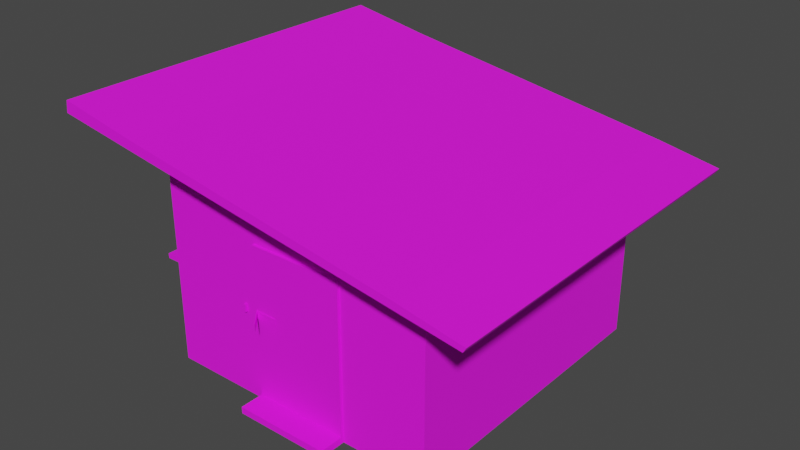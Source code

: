 # Source: kiosk.blend  (saved by Blender 2.93.21; exported with 4.5.12 LTS)
import bpy
from mathutils import Matrix  # noqa: F401  (used for matrix-valued properties, if any)

bpy.ops.wm.read_factory_settings(use_empty=True)
scene = bpy.context.scene
scene.name = 'Scene'

# ---- collections
col_collection = bpy.data.collections.new('Collection'); scene.collection.children.link(col_collection)

# ---- images (referenced by path relative to the original .blend; pixels are not part of the script)
import os
ASSET_DIR = os.environ.get("B2B_ASSET_DIR", "")  # directory of the original .blend (textures are referenced by path, not embedded)
HERE = os.path.dirname(os.path.abspath(__file__))  # packed textures are extracted next to this script under _unpacked/

def load_image(name, relpath, width, height, colorspace="sRGB"):
    """Load a texture the original file referenced (path relative to the .blend, or extracted next to this script)."""
    p = next((c for c in (os.path.join(HERE, relpath), os.path.join(ASSET_DIR, relpath)) if relpath and os.path.exists(c)), "")
    if p:
        img = bpy.data.images.load(p, check_existing=True)
        img.name = name
    else:  # same state as the original file: an image datablock whose file is absent (Cycles renders it pink)
        img = bpy.data.images.new(name, width, height)
        img.source = "FILE"
        img.filepath = "//" + (relpath or name)
    img.colorspace_settings.name = colorspace
    return img
img_kiosk_png = load_image('kiosk.png', 'kiosk.png', 1024, 1024, 'sRGB')

# ---- materials (node trees are filled in below, after node groups)
mat_kiosk_sciana = bpy.data.materials.new('kiosk_sciana')
mat_kiosk_sciana.use_transparent_shadow = False
mat_kiosk_szyba = bpy.data.materials.new('kiosk_szyba')
mat_kiosk_szyba.use_transparent_shadow = False

# ---- material node trees
mat_kiosk_sciana.use_nodes = True; mat_kiosk_sciana.node_tree.nodes.clear()
_N = mat_kiosk_sciana.node_tree.nodes; _L = mat_kiosk_sciana.node_tree.links
n0 = _N.new('ShaderNodeBsdfPrincipled'); n0.name = 'Principled BSDF'; n0.location = (10, 300)
n0.distribution = 'GGX'
n0.subsurface_method = 'RANDOM_WALK_SKIN'
n0.inputs[2].default_value = 0.8761
n0.inputs[3].default_value = 1.45
n0.inputs[27].default_value = (0.0, 0.0, 0.0, 1.0)
n0.inputs[28].default_value = 1.0
n1 = _N.new('ShaderNodeOutputMaterial'); n1.name = 'Material Output'; n1.location = (300, 300)
n2 = _N.new('ShaderNodeTexImage'); n2.name = 'Image Texture'; n2.location = (-280, 275)
n2.image = img_kiosk_png
_L.new(n0.outputs[0], n1.inputs[0])
_L.new(n2.outputs[0], n0.inputs[0])
n1.is_active_output = True
mat_kiosk_szyba.use_nodes = True; mat_kiosk_szyba.node_tree.nodes.clear()
_N = mat_kiosk_szyba.node_tree.nodes; _L = mat_kiosk_szyba.node_tree.links
n0 = _N.new('ShaderNodeBsdfPrincipled'); n0.name = 'Principled BSDF'; n0.location = (10, 300)
n0.distribution = 'GGX'
n0.subsurface_method = 'RANDOM_WALK_SKIN'
n0.inputs[2].default_value = 0.367
n0.inputs[3].default_value = 1.45
n0.inputs[13].default_value = 1.0
n0.inputs[18].default_value = 1.0
n0.inputs[27].default_value = (0.0, 0.0, 0.0, 1.0)
n0.inputs[28].default_value = 1.0
n1 = _N.new('ShaderNodeOutputMaterial'); n1.name = 'Material Output'; n1.location = (300, 300)
_L.new(n0.outputs[0], n1.inputs[0])
n1.is_active_output = True

# ---- world
world_world = bpy.data.worlds.new('World'); scene.world = world_world
world_world.use_nodes = True; world_world.node_tree.nodes.clear()
_N = world_world.node_tree.nodes; _L = world_world.node_tree.links
n0 = _N.new('ShaderNodeOutputWorld'); n0.name = 'World Output'; n0.location = (300, 300)
n1 = _N.new('ShaderNodeBackground'); n1.name = 'Background'; n1.location = (10, 300)
n1.inputs[0].default_value = (0.05088, 0.05088, 0.05088, 1.0)
_L.new(n1.outputs[0], n0.inputs[0])
n0.is_active_output = True
world_world.color = (0.05088, 0.05088, 0.05088)
world_world.use_sun_shadow = False
world_world.sun_shadow_jitter_overblur = 0.0

# ---- meshes
me_cube = bpy.data.meshes.new('Cube')
me_cube.from_pydata([(-1.792, -1.821, 1.235), (-1.792, -1.821, 2.544), (-1.938, 1.821, 0.05019), (1.938, -0.5093, 0.1305), (1.938, -0.5093, 2.055), (1.938, 0.7113, 0.1305), (1.938, 0.7113, 2.055), (-1.938, -1.784, 3.054), (1.938, -1.784, 3.054), (1.938, 1.821, 0.05019), (1.792, -1.612, 1.235), (1.792, -1.612, 2.544), (1.971, 0.7113, 2.055), (1.971, 0.7113, 0.1305), (1.971, -0.5093, 0.1305), (1.971, -0.5093, 2.055), (-1.938, -1.821, 0.05019), (-1.938, -1.821, 2.933), (1.938, -1.821, 2.933), (1.938, -1.821, 0.05019), (-1.792, -1.612, 2.544), (-1.792, -1.612, 1.235), (1.792, -1.821, 2.544), (1.792, -1.821, 1.235), (-1.938, -1.821, 0.1879), (-1.938, 1.821, 0.1617), (1.938, 1.821, 0.1617), (1.938, -1.821, 0.1879), (1.938, 0.7113, 0.2224), (1.938, -0.5093, 0.2224), (1.971, 0.7113, 0.2224), (1.971, -0.5093, 0.2224), (-1.792, -1.821, 1.297), (1.792, -1.821, 1.297), (1.792, -1.612, 1.297), (-1.792, -1.612, 1.297), (-1.792, -2.181, 1.235), (1.792, -2.181, 1.235), (1.792, -2.181, 1.297), (-1.792, -2.181, 1.297), (0.6459, 1.821, 0.05019), (-0.6459, 1.821, 0.05019), (-0.6459, 1.821, 2.385), (0.6459, 1.821, 2.385), (-0.6459, -1.821, 0.05019), (0.6459, -1.821, 0.05019), (0.6459, -1.821, 2.933), (-0.6459, -1.821, 2.933), (-0.6459, 1.857, 2.477), (0.6459, 1.857, 2.477), (0.6459, -1.784, 3.054), (-0.6459, -1.784, 3.054), (0.6459, -2.876, 3.092), (-0.6459, -2.876, 3.092), (0.6459, -2.853, 3.248), (-0.6459, -2.853, 3.248), (-0.6459, 2.618, 2.265), (0.6459, 2.618, 2.265), (-0.6459, 2.655, 2.327), (0.6459, 2.655, 2.327), (-0.5972, -1.612, 1.235), (0.5972, -1.612, 1.235), (-0.5972, -1.821, 1.235), (0.5972, -1.821, 1.235), (0.5972, -1.821, 2.544), (-0.5972, -1.821, 2.544), (-0.6459, 1.821, 0.1617), (0.6459, 1.821, 0.1617), (-0.5972, -2.181, 1.235), (0.5972, -2.181, 1.235), (0.5972, -2.181, 1.297), (-0.5972, -2.181, 1.297), (0.5972, -1.614, 2.544), (0.5446, -1.612, 1.888), (0.5407, -1.688, 2.544), (0.6537, -1.688, 2.544), (-0.5446, -1.612, 1.888), (-0.5972, -1.614, 2.544), (0.6537, -1.688, 1.297), (0.5972, -1.614, 1.297), (-0.5972, -1.614, 1.297), (0.5407, -1.688, 1.297), (0.6537, -1.612, 2.544), (-0.6537, -1.612, 2.544), (0.6537, -1.612, 1.297), (-0.6537, -1.612, 1.297), (-0.5407, -1.688, 2.544), (-0.6537, -1.688, 2.544), (-0.6537, -1.688, 1.297), (-0.5407, -1.688, 1.297), (0.5407, -1.612, 2.544), (0.5407, -1.612, 1.297), (-0.5407, -1.612, 1.297), (-0.5407, -1.612, 2.544), (-5.96e-08, -1.612, 2.544), (-5.96e-08, -1.612, 1.297), (-5.96e-08, -1.612, 1.888), (0.4472, 0.7124, 1.417), (0.5446, -1.432, 1.888), (0.5446, -1.522, 1.888), (0.5446, -1.522, 1.297), (-5.96e-08, -1.522, 1.888), (-5.96e-08, -1.522, 1.297), (-1.938, 1.821, 2.385), (-1.938, 1.857, 2.477), (1.938, 1.857, 2.477), (1.938, -2.853, 3.248), (-1.938, -2.876, 3.092), (-1.938, 2.655, 2.327), (1.938, 1.821, 2.385), (1.938, -2.876, 3.092), (-1.938, -2.853, 3.248), (-1.938, 2.618, 2.265), (1.938, 2.655, 2.327), (1.938, 2.618, 2.265), (-2.432, -1.821, 2.933), (-2.432, 1.821, 2.385), (2.432, 1.821, 2.385), (2.432, -1.821, 2.933), (-2.432, -1.784, 3.054), (-2.432, 1.857, 2.477), (2.432, 1.857, 2.477), (2.432, -1.784, 3.054), (2.432, -2.853, 3.248), (2.432, -2.876, 3.092), (-2.432, -2.876, 3.092), (-2.432, -2.853, 3.248), (-2.432, 2.618, 2.265), (-2.432, 2.655, 2.327), (2.432, 2.655, 2.327), (2.432, 2.618, 2.265), (1.938, -0.5093, 0.04601), (1.938, 0.7113, 0.04601), (1.971, -0.5093, 0.04601), (1.971, 0.7113, 0.04601), (2.279, -0.5093, 0.1305), (2.279, 0.7113, 0.1305), (2.279, -0.5093, 0.04601), (2.279, 0.7113, 0.04601), (1.971, -0.5016, 1.155), (1.971, -0.228, 1.155), (1.971, -0.5016, 1.251), (1.971, -0.228, 1.251), (2.168, -0.3268, 1.155), (2.168, -0.3268, 1.251), (1.971, -0.7074, 1.155), (1.971, -0.7074, 1.251), (1.73, -0.7074, 1.155), (1.73, -0.7074, 1.251), (1.971, -0.7074, 1.155), (1.971, -0.7074, 1.251), (1.971, -0.6801, 1.155), (1.971, -0.6801, 1.251), (1.73, -0.6801, 1.155), (1.73, -0.6801, 1.251), (1.971, -0.6801, 1.155), (1.971, -0.6801, 1.251), (1.978, -0.4853, 1.155), (1.978, -0.2117, 1.155), (1.978, -0.4853, 1.251), (1.978, -0.2117, 1.251), (2.176, -0.3106, 1.155), (2.176, -0.3106, 1.251)], [], [(24, 103, 25), (43, 26, 67), (3, 31, 29), (23, 61, 63), (9, 45, 40), (103, 56, 42), (104, 51, 48), (110, 54, 52), (7, 55, 51), (18, 52, 46), (112, 58, 56), (105, 59, 49), (5, 26, 28), (3, 9, 5), (4, 109, 18), (4, 27, 29), (12, 31, 30), (5, 131, 3), (4, 12, 6), (6, 30, 28), (32, 17, 24), (23, 27, 33), (0, 44, 62), (22, 46, 64), (79, 38, 34), (22, 34, 33), (0, 35, 32), (1, 77, 65), (32, 20, 1), (33, 10, 23), (33, 18, 22), (0, 24, 16), (28, 13, 5), (30, 14, 13), (3, 27, 19), (6, 26, 109), (29, 15, 4), (67, 9, 40), (16, 25, 2), (71, 36, 68), (10, 69, 61), (21, 39, 35), (34, 37, 10), (60, 36, 21), (61, 68, 60), (38, 69, 37), (70, 68, 69), (25, 41, 2), (66, 40, 41), (95, 71, 70), (80, 39, 71), (65, 77, 94), (96, 92, 95), (77, 83, 93), (84, 91, 79), (1, 47, 17), (64, 47, 65), (23, 45, 19), (62, 45, 63), (48, 108, 104), (49, 58, 48), (57, 113, 114), (56, 59, 57), (47, 107, 17), (46, 53, 47), (50, 106, 8), (51, 54, 50), (53, 111, 107), (52, 55, 53), (49, 8, 105), (48, 50, 49), (43, 114, 109), (42, 57, 43), (41, 16, 2), (40, 44, 41), (62, 21, 0), (63, 60, 62), (103, 66, 25), (42, 67, 66), (34, 11, 84), (83, 20, 35), (80, 92, 85), (75, 81, 78), (22, 72, 11), (93, 89, 92), (84, 81, 91), (72, 90, 82), (88, 86, 87), (85, 87, 83), (91, 74, 90), (82, 78, 84), (92, 88, 85), (83, 86, 93), (90, 75, 82), (95, 92, 80), (73, 94, 96), (73, 91, 90), (92, 76, 93), (73, 90, 72), (76, 77, 93), (76, 94, 77), (91, 95, 79), (100, 98, 97), (102, 100, 97), (95, 101, 96), (91, 102, 95), (96, 99, 73), (91, 99, 100), (99, 101, 97), (98, 99, 97), (101, 102, 97), (103, 127, 112), (109, 118, 18), (110, 123, 106), (113, 130, 114), (17, 116, 103), (112, 128, 108), (117, 122, 118), (116, 119, 120), (118, 123, 124), (115, 126, 119), (120, 127, 116), (121, 130, 129), (111, 125, 107), (104, 119, 7), (114, 117, 109), (106, 122, 8), (8, 121, 105), (108, 120, 104), (18, 124, 110), (105, 129, 113), (107, 115, 17), (7, 126, 111), (132, 133, 131), (133, 135, 14), (13, 132, 5), (3, 133, 14), (135, 138, 136), (14, 136, 13), (13, 138, 134), (134, 137, 133), (24, 17, 103), (43, 109, 26), (3, 14, 31), (23, 10, 61), (9, 19, 45), (103, 112, 56), (104, 7, 51), (110, 106, 54), (7, 111, 55), (18, 110, 52), (112, 108, 58), (105, 113, 59), (5, 9, 26), (3, 19, 9), (4, 6, 109), (4, 18, 27), (12, 15, 31), (5, 132, 131), (4, 15, 12), (6, 12, 30), (32, 1, 17), (23, 19, 27), (0, 16, 44), (22, 18, 46), (79, 70, 38), (22, 11, 34), (0, 21, 35), (1, 20, 77), (32, 35, 20), (33, 34, 10), (33, 27, 18), (0, 32, 24), (28, 30, 13), (30, 31, 14), (3, 29, 27), (6, 28, 26), (29, 31, 15), (67, 26, 9), (16, 24, 25), (71, 39, 36), (10, 37, 69), (21, 36, 39), (34, 38, 37), (60, 68, 36), (61, 69, 68), (38, 70, 69), (70, 71, 68), (25, 66, 41), (66, 67, 40), (70, 79, 95), (95, 80, 71), (80, 35, 39), (72, 64, 94), (64, 65, 94), (96, 76, 92), (1, 65, 47), (64, 46, 47), (23, 63, 45), (62, 44, 45), (48, 58, 108), (49, 59, 58), (57, 59, 113), (56, 58, 59), (47, 53, 107), (46, 52, 53), (50, 54, 106), (51, 55, 54), (53, 55, 111), (52, 54, 55), (49, 50, 8), (48, 51, 50), (43, 57, 114), (42, 56, 57), (41, 44, 16), (40, 45, 44), (62, 60, 21), (63, 61, 60), (103, 42, 66), (42, 43, 67), (11, 72, 82), (84, 79, 34), (11, 82, 84), (35, 80, 85), (83, 77, 20), (35, 85, 83), (75, 74, 81), (22, 64, 72), (93, 86, 89), (84, 78, 81), (88, 89, 86), (85, 88, 87), (91, 81, 74), (82, 75, 78), (92, 89, 88), (83, 87, 86), (90, 74, 75), (73, 72, 94), (76, 96, 94), (100, 99, 98), (95, 102, 101), (91, 100, 102), (96, 101, 99), (91, 73, 99), (103, 116, 127), (109, 117, 118), (110, 124, 123), (113, 129, 130), (17, 115, 116), (112, 127, 128), (117, 121, 122), (116, 115, 119), (118, 122, 123), (115, 125, 126), (120, 128, 127), (121, 117, 130), (111, 126, 125), (104, 120, 119), (114, 130, 117), (106, 123, 122), (8, 122, 121), (108, 128, 120), (18, 118, 124), (105, 121, 129), (107, 125, 115), (7, 119, 126), (132, 134, 133), (133, 137, 135), (13, 134, 132), (3, 131, 133), (135, 137, 138), (14, 135, 136), (13, 136, 138), (134, 138, 137), (139, 141, 142, 140), (139, 143, 144, 141), (146, 148, 147, 145), (145, 149, 150, 146), (152, 151, 153, 154), (151, 152, 156, 155), (146, 150, 156, 152), (148, 146, 152, 154), (147, 148, 154, 153), (149, 145, 151, 155), (150, 149, 155, 156), (145, 147, 153, 151), (157, 158, 160, 159), (157, 159, 162, 161), (139, 140, 158, 157), (143, 139, 157, 161), (144, 143, 161, 162), (140, 142, 160, 158), (141, 144, 162, 159), (142, 141, 159, 160)])
me_cube.polygons.foreach_set('material_index', [0, 0, 0, 0, 0, 0, 0, 0, 0, 0, 0, 0, 0, 0, 0, 0, 0, 0, 0, 0, 0, 0, 0, 0, 0, 0, 0, 0, 0, 0, 0, 0, 0, 0, 0, 0, 0, 0, 0, 0, 0, 0, 0, 0, 0, 0, 0, 0, 0, 0, 0, 0, 1, 0, 0, 0, 0, 0, 0, 0, 0, 0, 0, 0, 0, 0, 0, 0, 0, 0, 0, 0, 0, 0, 0, 0, 0, 0, 0, 1, 1, 0, 0, 0, 0, 0, 0, 0, 0, 0, 0, 0, 0, 0, 0, 1, 0, 0, 0, 0, 1, 0, 0, 0, 0, 0, 0, 0, 0, 0, 0, 0, 0, 0, 0, 0, 0, 0, 0, 0, 0, 0, 0, 0, 0, 0, 0, 0, 0, 0, 0, 0, 0, 0, 0, 0, 0, 0, 0, 0, 0, 0, 0, 0, 0, 0, 0, 0, 0, 0, 0, 0, 0, 0, 0, 0, 0, 0, 0, 0, 0, 0, 0, 0, 0, 0, 0, 0, 0, 0, 0, 0, 0, 0, 0, 0, 0, 0, 0, 0, 0, 0, 0, 0, 0, 0, 0, 0, 0, 0, 0, 0, 0, 0, 0, 1, 0, 0, 0, 0, 0, 0, 0, 0, 0, 0, 0, 0, 0, 0, 0, 0, 0, 0, 0, 0, 0, 0, 0, 0, 0, 0, 1, 0, 0, 1, 0, 0, 0, 0, 0, 0, 0, 0, 0, 0, 0, 1, 1, 0, 0, 0, 0, 0, 0, 0, 0, 0, 0, 0, 0, 0, 0, 0, 0, 0, 0, 0, 0, 0, 0, 0, 0, 0, 0, 0, 0, 0, 0, 0, 0, 0, 0, 0, 0, 0, 0, 0, 0, 0, 0, 0, 0, 0, 0, 0, 0, 0, 0, 0, 0, 0, 0, 0])
_uv = me_cube.uv_layers.new(name='UVMap')
_uv.uv.foreach_set('vector', [0.9396, 0.4764, 0.6598, 0.01257, 0.943, 0.01257, 0.66, 0.1649, 0.9371, 0.003907, 0.9371, 0.1649, 0.7594, 0.6305, 0.7594, 0.6478, 0.7594, 0.6478, 0.7928, 0.4311, 0.8353, 0.3028, 0.852, 0.3104, 0.02305, 0.9264, 0.06702, 0.942, 0.02305, 0.942, 0.628, 0.08867, 0.7318, 0.02384, 0.7318, 0.08867, 0.06662, 0.5229, 0.2067, 0.1281, 0.2067, 0.5229, 0.4868, 0.009687, 0.3467, 0.01223, 0.3467, 0.009687, 0.06662, 0.1281, 0.2067, 0.01223, 0.2067, 0.1281, 0.9395, 0.3847, 0.8357, 0.4705, 0.8357, 0.3847, 0.628, 0.02384, 0.7318, 0.01803, 0.7318, 0.02384, 0.4868, 0.5229, 0.3467, 0.6094, 0.3467, 0.5229, 0.975, 0.3239, 0.9692, 0.4601, 0.9585, 0.3241, 0.9749, 0.1778, 0.9856, 0.4596, 0.975, 0.3239, 0.6991, 0.176, 0.6524, 0.4613, 0.575, 0.01448, 0.6991, 0.176, 0.9656, 0.01753, 0.9584, 0.1776, 0.989, 0.9928, 0.7594, 0.6478, 0.989, 0.6478, 0.975, 0.3239, 0.975, 0.1785, 0.9749, 0.1778, 0.7594, 0.9928, 0.989, 0.9928, 0.989, 0.9928, 0.989, 0.9928, 0.989, 0.6478, 0.989, 0.6478, 0.7999, 0.04213, 0.5734, 0.007452, 0.9803, 0.02553, 0.7928, 0.4311, 0.917, 0.4594, 0.7872, 0.4355, 0.8132, 0.04386, 0.9933, 0.2016, 0.8675, 0.2099, 0.6406, 0.4486, 0.6069, 0.3197, 0.6446, 0.3165, 0.4401, 0.7764, 0.656, 0.6753, 0.6555, 0.778, 0.6406, 0.4486, 0.7734, 0.4131, 0.7872, 0.4355, 0.8132, 0.04386, 0.7905, 0.07441, 0.7999, 0.04213, 0.6281, 0.03439, 0.6688, 0.204, 0.6445, 0.2024, 0.7999, 0.04213, 0.6485, 0.06219, 0.6281, 0.03439, 0.7872, 0.4355, 0.7786, 0.4034, 0.7928, 0.4311, 0.7872, 0.4355, 0.595, 0.4721, 0.6406, 0.4486, 0.8132, 0.04386, 0.9803, 0.02553, 0.9933, 0.0237, 0.989, 0.6478, 0.989, 0.6305, 0.989, 0.6305, 0.989, 0.6478, 0.7594, 0.6305, 0.989, 0.6305, 0.9749, 0.1778, 0.9656, 0.01753, 0.9856, 0.01796, 0.699, 0.3251, 0.9692, 0.4601, 0.6524, 0.4613, 0.7594, 0.6478, 0.7594, 0.9928, 0.7594, 0.9928, 0.9371, 0.1649, 0.951, 0.003907, 0.951, 0.1649, 0.9572, 0.4764, 0.943, 0.01257, 0.9572, 0.01257, 0.2233, 0.8046, 0.008574, 0.7842, 0.2238, 0.7934, 0.7786, 0.4034, 0.7919, 0.2786, 0.8353, 0.3028, 0.2866, 0.8255, 0.2806, 0.7543, 0.2788, 0.8253, 0.2788, 0.8253, 0.2884, 0.7545, 0.2866, 0.8255, 0.8483, 0.2141, 0.8134, 0.1795, 0.7969, 0.0768, 0.8353, 0.3028, 0.806, 0.2193, 0.8483, 0.2141, 0.6537, 0.8229, 0.439, 0.8025, 0.6542, 0.8117, 0.4385, 0.8138, 0.2238, 0.7934, 0.439, 0.8025, 0.9371, 0.4869, 0.951, 0.3259, 0.951, 0.4869, 0.9371, 0.3259, 0.951, 0.1649, 0.951, 0.3259, 0.3324, 0.7763, 0.2252, 0.673, 0.4406, 0.6741, 0.2247, 0.7753, 0.009841, 0.6718, 0.2252, 0.673, 0.6445, 0.2024, 0.6688, 0.204, 0.6614, 0.2633, 0.9227, 0.575, 0.9321, 0.5893, 0.9238, 0.5885, 0.6688, 0.204, 0.6618, 0.1747, 0.6681, 0.2008, 0.4503, 0.7769, 0.4299, 0.7768, 0.4401, 0.7764, 0.6281, 0.03439, 0.6021, 0.1987, 0.5734, 0.007452, 0.6446, 0.3165, 0.6021, 0.1987, 0.6445, 0.2024, 0.7928, 0.4311, 0.9692, 0.3441, 0.9336, 0.4696, 0.8675, 0.2099, 0.9692, 0.3441, 0.852, 0.3104, 0.2067, 0.5229, 0.06662, 0.6094, 0.06662, 0.5229, 0.3467, 0.5229, 0.2067, 0.6094, 0.2067, 0.5229, 0.8357, 0.02384, 0.9395, 0.01803, 0.9395, 0.02384, 0.7318, 0.02384, 0.8357, 0.01803, 0.8357, 0.02384, 0.7318, 0.3847, 0.628, 0.4705, 0.628, 0.3847, 0.8357, 0.3847, 0.7318, 0.4705, 0.7318, 0.3847, 0.3467, 0.1281, 0.4868, 0.01223, 0.4868, 0.1281, 0.2067, 0.1281, 0.3467, 0.01223, 0.3467, 0.1281, 0.2067, 0.009687, 0.06662, 0.01223, 0.06662, 0.009687, 0.3467, 0.009687, 0.2067, 0.01223, 0.2067, 0.009687, 0.3467, 0.5229, 0.4868, 0.1281, 0.4868, 0.5229, 0.2067, 0.5229, 0.3467, 0.1281, 0.3467, 0.5229, 0.8357, 0.08867, 0.9395, 0.02384, 0.9395, 0.08867, 0.7318, 0.08867, 0.8357, 0.02384, 0.8357, 0.08867, 0.02305, 0.9576, 0.06702, 0.9732, 0.02305, 0.9732, 0.02305, 0.942, 0.06702, 0.9576, 0.02305, 0.9576, 0.8675, 0.2099, 0.7969, 0.0768, 0.8132, 0.04386, 0.852, 0.3104, 0.8483, 0.2141, 0.8675, 0.2099, 0.66, 0.4869, 0.9371, 0.3259, 0.9371, 0.4869, 0.66, 0.3259, 0.9371, 0.1649, 0.9371, 0.3259, 0.8829, 0.5969, 0.8781, 0.5649, 0.9098, 0.5897, 0.948, 0.561, 0.9794, 0.5551, 0.9786, 0.5953, 0.7601, 0.2336, 0.7582, 0.2374, 0.7625, 0.2185, 0.6739, 0.3283, 0.746, 0.3076, 0.746, 0.3146, 0.6406, 0.4486, 0.6649, 0.3156, 0.6593, 0.4225, 0.6681, 0.2008, 0.7492, 0.2274, 0.7582, 0.2374, 0.7544, 0.3161, 0.746, 0.3076, 0.7535, 0.3016, 0.6649, 0.3156, 0.6644, 0.3174, 0.6648, 0.3385, 0.7529, 0.2206, 0.6755, 0.1957, 0.677, 0.186, 0.7625, 0.2185, 0.677, 0.186, 0.6618, 0.1747, 0.7535, 0.3016, 0.6731, 0.3197, 0.6644, 0.3174, 0.6648, 0.3385, 0.746, 0.3146, 0.7544, 0.3161, 0.7582, 0.2374, 0.7529, 0.2206, 0.7625, 0.2185, 0.6618, 0.1747, 0.6755, 0.1957, 0.6681, 0.2008, 0.6644, 0.3174, 0.6739, 0.3283, 0.6648, 0.3385, 0.7534, 0.2665, 0.7582, 0.2374, 0.7601, 0.2336, 0.9105, 0.5765, 0.923, 0.5625, 0.9227, 0.575, 0.7079, 0.3107, 0.7535, 0.3016, 0.6644, 0.3174, 0.7582, 0.2374, 0.7138, 0.2176, 0.6681, 0.2008, 0.7079, 0.3107, 0.6644, 0.3174, 0.6649, 0.3156, 0.7138, 0.2176, 0.6688, 0.204, 0.6681, 0.2008, 0.9368, 0.5764, 0.923, 0.5625, 0.9398, 0.5634, 0.4299, 0.7768, 0.3324, 0.7763, 0.4401, 0.7764, 0.5267, 0.9246, 0.4986, 0.926, 0.5093, 0.9134, 0.5304, 0.8925, 0.5267, 0.9246, 0.5093, 0.9134, 0.5333, 0.8928, 0.4919, 0.8987, 0.4853, 0.8934, 0.5334, 0.9278, 0.5304, 0.8925, 0.5333, 0.8928, 0.4853, 0.8934, 0.4926, 0.9312, 0.4878, 0.937, 0.5334, 0.9278, 0.4926, 0.9312, 0.5267, 0.9246, 0.4926, 0.9312, 0.4919, 0.8987, 0.5093, 0.9134, 0.7188, 0.2998, 0.7127, 0.305, 0.7295, 0.2871, 0.4919, 0.8987, 0.5304, 0.8925, 0.5093, 0.9134, 0.628, 0.08867, 0.5883, 0.02384, 0.628, 0.02384, 0.9395, 0.08867, 0.9792, 0.3847, 0.9395, 0.3847, 0.4868, 0.009687, 0.5403, 0.01223, 0.4868, 0.01223, 0.9395, 0.01803, 0.9792, 0.02384, 0.9395, 0.02384, 0.628, 0.3847, 0.5883, 0.08867, 0.628, 0.08867, 0.06662, 0.6054, 0.01309, 0.6094, 0.06662, 0.6094, 0.5403, 0.5189, 0.5403, 0.1281, 0.5403, 0.1241, 0.01309, 0.5189, 0.01309, 0.1281, 0.01309, 0.5229, 0.5403, 0.1241, 0.5403, 0.01223, 0.5403, 0.009687, 0.01309, 0.1241, 0.01309, 0.01223, 0.01309, 0.1281, 0.01309, 0.5229, 0.01309, 0.6054, 0.01309, 0.5189, 0.5403, 0.5229, 0.5403, 0.6054, 0.5403, 0.6094, 0.06662, 0.01223, 0.01309, 0.009687, 0.06662, 0.009687, 0.06662, 0.5229, 0.01309, 0.1281, 0.06662, 0.1281, 0.9395, 0.02384, 0.9792, 0.08867, 0.9395, 0.08867, 0.4868, 0.01223, 0.5403, 0.1281, 0.4868, 0.1281, 0.4868, 0.1281, 0.5403, 0.5229, 0.4868, 0.5229, 0.06662, 0.6094, 0.01309, 0.5229, 0.06662, 0.5229, 0.9395, 0.3847, 0.9792, 0.4705, 0.9395, 0.4705, 0.4868, 0.5229, 0.5403, 0.6094, 0.4868, 0.6094, 0.628, 0.4705, 0.5883, 0.3847, 0.628, 0.3847, 0.06662, 0.1281, 0.01309, 0.01223, 0.06662, 0.01223, 0.6922, 0.7075, 0.6997, 0.8482, 0.6954, 0.8532, 0.1158, 0.8858, 0.1969, 0.9079, 0.1158, 0.9079, 0.1158, 0.9079, 0.1072, 0.8858, 0.1072, 0.9079, 0.1072, 0.9079, 0.1158, 0.8858, 0.1158, 0.9079, 0.005866, 0.9067, 0.3069, 0.8858, 0.3069, 0.9079, 0.01195, 0.9466, 0.2866, 0.8762, 0.2868, 0.9457, 0.1158, 0.9079, 0.1969, 0.8858, 0.1158, 0.8858, 0.6968, 0.7117, 0.7114, 0.7898, 0.6997, 0.8482, 0.9396, 0.4764, 0.5899, 0.4764, 0.6598, 0.01257, 0.66, 0.1649, 0.66, 0.003907, 0.9371, 0.003907, 0.7594, 0.6305, 0.7594, 0.6305, 0.7594, 0.6478, 0.7928, 0.4311, 0.7786, 0.4034, 0.8353, 0.3028, 0.02305, 0.9264, 0.06702, 0.9264, 0.06702, 0.942, 0.628, 0.08867, 0.628, 0.02384, 0.7318, 0.02384, 0.06662, 0.5229, 0.06662, 0.1281, 0.2067, 0.1281, 0.4868, 0.009687, 0.4868, 0.01223, 0.3467, 0.01223, 0.06662, 0.1281, 0.06662, 0.01223, 0.2067, 0.01223, 0.9395, 0.3847, 0.9395, 0.4705, 0.8357, 0.4705, 0.06662, 0.6054, 0.06662, 0.6094, 0.2067, 0.6094, 0.4868, 0.5229, 0.4868, 0.6094, 0.3467, 0.6094, 0.975, 0.3239, 0.9856, 0.4596, 0.9692, 0.4601, 0.9749, 0.1778, 0.9856, 0.01796, 0.9856, 0.4596, 0.6991, 0.176, 0.699, 0.3251, 0.6524, 0.4613, 0.6991, 0.176, 0.575, 0.01448, 0.9656, 0.01753, 0.989, 0.9928, 0.7594, 0.9928, 0.7594, 0.6478, 0.975, 0.3239, 0.9751, 0.3232, 0.975, 0.1785, 0.7594, 0.9928, 0.7594, 0.9928, 0.989, 0.9928, 0.989, 0.9928, 0.989, 0.9928, 0.989, 0.6478, 0.7999, 0.04213, 0.6281, 0.03439, 0.5734, 0.007452, 0.7928, 0.4311, 0.9336, 0.4696, 0.917, 0.4594, 0.8132, 0.04386, 0.9933, 0.0237, 0.9933, 0.2016, 0.6406, 0.4486, 0.595, 0.4721, 0.6069, 0.3197, 0.4401, 0.7764, 0.4406, 0.6741, 0.656, 0.6753, 0.6406, 0.4486, 0.6593, 0.4225, 0.7734, 0.4131, 0.8132, 0.04386, 0.7969, 0.0768, 0.7905, 0.07441, 0.6281, 0.03439, 0.6485, 0.06219, 0.6688, 0.204, 0.7999, 0.04213, 0.7905, 0.07441, 0.6485, 0.06219, 0.7872, 0.4355, 0.7734, 0.4131, 0.7786, 0.4034, 0.7872, 0.4355, 0.917, 0.4594, 0.595, 0.4721, 0.8132, 0.04386, 0.7999, 0.04213, 0.9803, 0.02553, 0.989, 0.6478, 0.989, 0.6478, 0.989, 0.6305, 0.989, 0.6478, 0.7594, 0.6478, 0.7594, 0.6305, 0.9749, 0.1778, 0.9584, 0.1776, 0.9656, 0.01753, 0.699, 0.3251, 0.9585, 0.3241, 0.9692, 0.4601, 0.7594, 0.6478, 0.7594, 0.6478, 0.7594, 0.9928, 0.9371, 0.1649, 0.9371, 0.003907, 0.951, 0.003907, 0.9572, 0.4764, 0.9396, 0.4764, 0.943, 0.01257, 0.2233, 0.8046, 0.008095, 0.7955, 0.008574, 0.7842, 0.7786, 0.4034, 0.785, 0.3288, 0.7919, 0.2786, 0.2866, 0.8255, 0.2884, 0.7545, 0.2806, 0.7543, 0.2788, 0.8253, 0.2806, 0.7543, 0.2884, 0.7545, 0.8483, 0.2141, 0.806, 0.2193, 0.8134, 0.1795, 0.8353, 0.3028, 0.7919, 0.2786, 0.806, 0.2193, 0.6537, 0.8229, 0.4385, 0.8138, 0.439, 0.8025, 0.4385, 0.8138, 0.2233, 0.8046, 0.2238, 0.7934, 0.9371, 0.4869, 0.9371, 0.3259, 0.951, 0.3259, 0.9371, 0.3259, 0.9371, 0.1649, 0.951, 0.1649, 0.4406, 0.6741, 0.4401, 0.7764, 0.3324, 0.7763, 0.3324, 0.7763, 0.2247, 0.7753, 0.2252, 0.673, 0.2247, 0.7753, 0.009289, 0.7746, 0.009841, 0.6718, 0.6649, 0.3156, 0.6446, 0.3165, 0.6614, 0.2633, 0.6446, 0.3165, 0.6445, 0.2024, 0.6614, 0.2633, 0.9227, 0.575, 0.9368, 0.5764, 0.9321, 0.5893, 0.6281, 0.03439, 0.6445, 0.2024, 0.6021, 0.1987, 0.6446, 0.3165, 0.6069, 0.3197, 0.6021, 0.1987, 0.7928, 0.4311, 0.852, 0.3104, 0.9692, 0.3441, 0.8675, 0.2099, 0.9933, 0.2016, 0.9692, 0.3441, 0.2067, 0.5229, 0.2067, 0.6094, 0.06662, 0.6094, 0.3467, 0.5229, 0.3467, 0.6094, 0.2067, 0.6094, 0.8357, 0.02384, 0.8357, 0.01803, 0.9395, 0.01803, 0.7318, 0.02384, 0.7318, 0.01803, 0.8357, 0.01803, 0.7318, 0.3847, 0.7318, 0.4705, 0.628, 0.4705, 0.8357, 0.3847, 0.8357, 0.4705, 0.7318, 0.4705, 0.3467, 0.1281, 0.3467, 0.01223, 0.4868, 0.01223, 0.2067, 0.1281, 0.2067, 0.01223, 0.3467, 0.01223, 0.2067, 0.009687, 0.2067, 0.01223, 0.06662, 0.01223, 0.3467, 0.009687, 0.3467, 0.01223, 0.2067, 0.01223, 0.3467, 0.5229, 0.3467, 0.1281, 0.4868, 0.1281, 0.2067, 0.5229, 0.2067, 0.1281, 0.3467, 0.1281, 0.8357, 0.08867, 0.8357, 0.02384, 0.9395, 0.02384, 0.7318, 0.08867, 0.7318, 0.02384, 0.8357, 0.02384, 0.02305, 0.9576, 0.06702, 0.9576, 0.06702, 0.9732, 0.02305, 0.942, 0.06702, 0.942, 0.06702, 0.9576, 0.8675, 0.2099, 0.8483, 0.2141, 0.7969, 0.0768, 0.852, 0.3104, 0.8353, 0.3028, 0.8483, 0.2141, 0.66, 0.4869, 0.66, 0.3259, 0.9371, 0.3259, 0.66, 0.3259, 0.66, 0.1649, 0.9371, 0.1649, 0.6593, 0.4225, 0.6649, 0.3156, 0.6648, 0.3385, 0.4503, 0.7769, 0.4401, 0.7764, 0.6555, 0.778, 0.8781, 0.5649, 0.9019, 0.5648, 0.9098, 0.5897, 0.7905, 0.07441, 0.7601, 0.2336, 0.7625, 0.2185, 0.6618, 0.1747, 0.6688, 0.204, 0.6485, 0.06219, 0.9786, 0.5953, 0.9375, 0.5901, 0.948, 0.561, 0.6739, 0.3283, 0.6731, 0.3197, 0.746, 0.3076, 0.6406, 0.4486, 0.6446, 0.3165, 0.6649, 0.3156, 0.6681, 0.2008, 0.6755, 0.1957, 0.7492, 0.2274, 0.7544, 0.3161, 0.746, 0.3146, 0.746, 0.3076, 0.7529, 0.2206, 0.7492, 0.2274, 0.6755, 0.1957, 0.7625, 0.2185, 0.7529, 0.2206, 0.677, 0.186, 0.7535, 0.3016, 0.746, 0.3076, 0.6731, 0.3197, 0.6648, 0.3385, 0.6739, 0.3283, 0.746, 0.3146, 0.7582, 0.2374, 0.7492, 0.2274, 0.7529, 0.2206, 0.6618, 0.1747, 0.677, 0.186, 0.6755, 0.1957, 0.6644, 0.3174, 0.6731, 0.3197, 0.6739, 0.3283, 0.9105, 0.5765, 0.9083, 0.5644, 0.923, 0.5625, 0.9368, 0.5764, 0.9227, 0.575, 0.923, 0.5625, 0.5267, 0.9246, 0.4926, 0.9312, 0.4986, 0.926, 0.5333, 0.8928, 0.5304, 0.8925, 0.4919, 0.8987, 0.5334, 0.9278, 0.5267, 0.9246, 0.5304, 0.8925, 0.4853, 0.8934, 0.4919, 0.8987, 0.4926, 0.9312, 0.5334, 0.9278, 0.4878, 0.937, 0.4926, 0.9312, 0.628, 0.08867, 0.5883, 0.08867, 0.5883, 0.02384, 0.9395, 0.08867, 0.9792, 0.08867, 0.9792, 0.3847, 0.4868, 0.009687, 0.5403, 0.009687, 0.5403, 0.01223, 0.4868, 0.6094, 0.5403, 0.6094, 0.5403, 0.6054, 0.628, 0.3847, 0.5883, 0.3847, 0.5883, 0.08867, 0.06662, 0.6054, 0.01309, 0.6054, 0.01309, 0.6094, 0.5403, 0.5189, 0.5403, 0.5229, 0.5403, 0.1281, 0.01309, 0.5189, 0.01309, 0.1241, 0.01309, 0.1281, 0.5403, 0.1241, 0.5403, 0.1281, 0.5403, 0.01223, 0.01309, 0.1241, 0.01309, 0.009687, 0.01309, 0.01223, 0.01309, 0.5229, 0.01309, 0.6094, 0.01309, 0.6054, 0.5403, 0.5229, 0.5403, 0.5189, 0.5403, 0.6054, 0.06662, 0.01223, 0.01309, 0.01223, 0.01309, 0.009687, 0.06662, 0.5229, 0.01309, 0.5229, 0.01309, 0.1281, 0.9395, 0.02384, 0.9792, 0.02384, 0.9792, 0.08867, 0.4868, 0.01223, 0.5403, 0.01223, 0.5403, 0.1281, 0.4868, 0.1281, 0.5403, 0.1281, 0.5403, 0.5229, 0.06662, 0.6094, 0.01309, 0.6094, 0.01309, 0.5229, 0.9395, 0.3847, 0.9792, 0.3847, 0.9792, 0.4705, 0.4868, 0.5229, 0.5403, 0.5229, 0.5403, 0.6094, 0.628, 0.4705, 0.5883, 0.4705, 0.5883, 0.3847, 0.06662, 0.1281, 0.01309, 0.1281, 0.01309, 0.01223, 0.6922, 0.7075, 0.6968, 0.7117, 0.6997, 0.8482, 0.1158, 0.8858, 0.1969, 0.8858, 0.1969, 0.9079, 0.1158, 0.9079, 0.1158, 0.8858, 0.1072, 0.8858, 0.1072, 0.9079, 0.1072, 0.8858, 0.1158, 0.8858, 0.005866, 0.9067, 0.005866, 0.8845, 0.3069, 0.8858, 0.01195, 0.9466, 0.01172, 0.8771, 0.2866, 0.8762, 0.1158, 0.9079, 0.1969, 0.9079, 0.1969, 0.8858, 0.6968, 0.7117, 0.7136, 0.7767, 0.7114, 0.7898, 0.4844, 0.5754, 0.5008, 0.575, 0.4998, 0.5282, 0.4833, 0.5285, 0.4844, 0.5789, 0.4837, 0.545, 0.5001, 0.5446, 0.5009, 0.5785, 0.5009, 0.5785, 0.5018, 0.6196, 0.4853, 0.62, 0.4844, 0.5789, 0.4616, 0.5793, 0.4616, 0.5793, 0.4616, 0.5793, 0.4616, 0.5793, 0.5009, 0.5785, 0.4844, 0.5789, 0.4853, 0.62, 0.5018, 0.6196, 0.4663, 0.5792, 0.4663, 0.5792, 0.4663, 0.5792, 0.4663, 0.5792, 0.4616, 0.5793, 0.4616, 0.5793, 0.4663, 0.5792, 0.4663, 0.5792, 0.4625, 0.6205, 0.4616, 0.5793, 0.4663, 0.5792, 0.4672, 0.6204, 0.4851, 0.6106, 0.5016, 0.6103, 0.5015, 0.6056, 0.485, 0.606, 0.4616, 0.5793, 0.4616, 0.5793, 0.4663, 0.5792, 0.4663, 0.5792, 0.5016, 0.6103, 0.4851, 0.6106, 0.485, 0.606, 0.5015, 0.6056, 0.4616, 0.5793, 0.4625, 0.6205, 0.4672, 0.6204, 0.4663, 0.5792, 0.4843, 0.5726, 0.4833, 0.5257, 0.4997, 0.5254, 0.5007, 0.5723, 0.4844, 0.5776, 0.5008, 0.5772, 0.5001, 0.5434, 0.4837, 0.5437, 0.4969, 0.5786, 0.5437, 0.5776, 0.5465, 0.5763, 0.4996, 0.5773, 0.5261, 0.5441, 0.4969, 0.5786, 0.4996, 0.5773, 0.5288, 0.5428, 0.5001, 0.5451, 0.4837, 0.5455, 0.4836, 0.5427, 0.5001, 0.5423, 0.4833, 0.5285, 0.4998, 0.5282, 0.4997, 0.5254, 0.4833, 0.5257, 0.4969, 0.5786, 0.5261, 0.5441, 0.5288, 0.5428, 0.4996, 0.5773, 0.5437, 0.5776, 0.4969, 0.5786, 0.4996, 0.5773, 0.5465, 0.5763])
me_cube.materials.append(mat_kiosk_sciana)
me_cube.materials.append(mat_kiosk_szyba)
me_cube.update()

# ---- objects
ob_kiosk = bpy.data.objects.new('kiosk', me_cube)

# ---- transforms, parenting, visibility, modifiers, constraints
ob_kiosk.location = (0.0, 0.0, 0.0)
ob_kiosk.rotation_euler = (0.0, -0.0, -1.571)

# ---- collection membership
col_collection.objects.link(ob_kiosk)

# ---- scene / render settings (as saved in the file)
scene.frame_start = 1; scene.frame_end = 250; scene.frame_set(1)
scene.render.engine = 'BLENDER_EEVEE_NEXT'
scene.cycles.use_denoising = False
scene.cycles.samples = 128
scene.cycles.sampling_pattern = 'TABULATED_SOBOL'
scene.cycles.use_adaptive_sampling = False
scene.cycles.use_light_tree = False
scene.view_settings.view_transform = 'Filmic'
bpy.context.view_layer.update()

# ---- added for rendering (the .blend has no active camera and no usable light): camera, sun
cam_auto = bpy.data.cameras.new('AutoCamera')
cam_auto.lens = 50.0
cam_auto.sensor_width = 36.0
cam_auto.clip_end = 1000.0
ob_auto_camera = bpy.data.objects.new('AutoCamera', cam_auto)
scene.collection.objects.link(ob_auto_camera)
ob_auto_camera.location = (7.31991, -8.91669, 7.59144)
ob_auto_camera.rotation_euler = (1.09748, -7.21219e-08, 0.694738)
scene.camera = ob_auto_camera
light_auto_sun = bpy.data.lights.new('AutoSun', 'SUN')
light_auto_sun.energy = 3.0
light_auto_sun.angle = 0.0523599
ob_auto_sun = bpy.data.objects.new('AutoSun', light_auto_sun)
scene.collection.objects.link(ob_auto_sun)
ob_auto_sun.rotation_euler = (0.872665, 0.174533, 0.523599)
bpy.context.view_layer.update()
